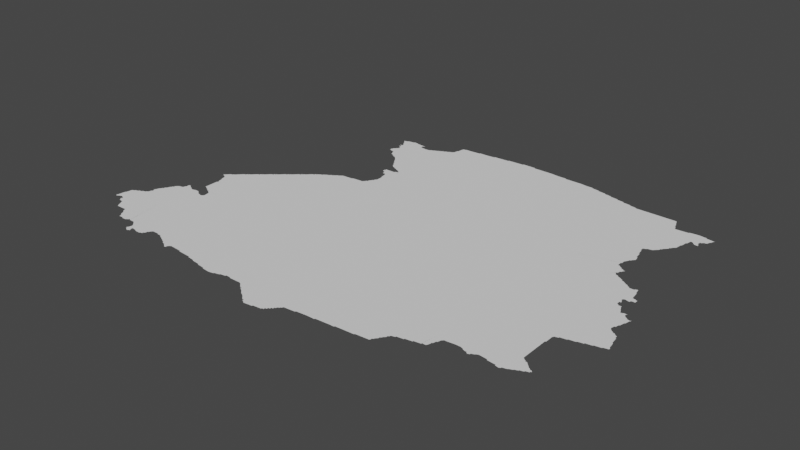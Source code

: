 # Source: lviv.blend  (saved by Blender 3.3.6; exported with 4.5.12 LTS)
import bpy
from mathutils import Matrix  # noqa: F401  (used for matrix-valued properties, if any)

bpy.ops.wm.read_factory_settings(use_empty=True)
scene = bpy.context.scene
scene.name = 'Scene'

# ---- collections
col_collection = bpy.data.collections.new('Collection'); scene.collection.children.link(col_collection)

# ---- node groups
ng_auto_smooth = bpy.data.node_groups.new('Auto Smooth', 'GeometryNodeTree')
_s = ng_auto_smooth.interface.new_socket(name='Geometry', in_out='OUTPUT', socket_type='NodeSocketGeometry')
_s = ng_auto_smooth.interface.new_socket(name='Geometry', in_out='INPUT', socket_type='NodeSocketGeometry')
_s = ng_auto_smooth.interface.new_socket(name='Angle', in_out='INPUT', socket_type='NodeSocketFloat')
_s.subtype = 'ANGLE'
_s.min_value = 0.0
_s.max_value = 3.142
ng_auto_smooth.is_modifier = True
_N = ng_auto_smooth.nodes; _L = ng_auto_smooth.links
n0 = _N.new('NodeGroupOutput'); n0.name = 'Group Output'; n0.location = (480, -100)
n1 = _N.new('NodeGroupInput'); n1.name = 'Group Input'; n1.location = (-420, -300)
n2 = _N.new('NodeGroupInput'); n2.name = 'Group Input.001'; n2.location = (-60, -100)
n3 = _N.new('GeometryNodeSetShadeSmooth'); n3.name = 'Set Shade Smooth'; n3.location = (120, -100)
n3.domain = 'EDGE'
n4 = _N.new('GeometryNodeSetShadeSmooth'); n4.name = 'Set Shade Smooth.001'; n4.location = (300, -100)
n5 = _N.new('GeometryNodeInputMeshEdgeAngle'); n5.name = 'Edge Angle'; n5.location = (-420, -220)
n6 = _N.new('GeometryNodeInputEdgeSmooth'); n6.name = 'Is Edge Smooth'; n6.location = (-60, -160)
n7 = _N.new('GeometryNodeInputShadeSmooth'); n7.name = 'Is Face Smooth'; n7.location = (-240, -340)
n8 = _N.new('FunctionNodeBooleanMath'); n8.name = 'Boolean Math'; n8.location = (-60, -220)
n9 = _N.new('FunctionNodeCompare'); n9.name = 'Compare'; n9.location = (-240, -180)
n9.operation = 'LESS_EQUAL'
_L.new(n5.outputs[0], n9.inputs[0])
_L.new(n4.outputs[0], n0.inputs[0])
_L.new(n1.outputs[1], n9.inputs[1])
_L.new(n9.outputs[0], n8.inputs[0])
_L.new(n7.outputs[0], n8.inputs[1])
_L.new(n2.outputs[0], n3.inputs[0])
_L.new(n6.outputs[0], n3.inputs[1])
_L.new(n3.outputs[0], n4.inputs[0])
_L.new(n8.outputs[0], n3.inputs[2])
n0.is_active_output = True

# ---- world
world_world = bpy.data.worlds.new('World'); scene.world = world_world
world_world.use_nodes = True; world_world.node_tree.nodes.clear()
_N = world_world.node_tree.nodes; _L = world_world.node_tree.links
n0 = _N.new('ShaderNodeOutputWorld'); n0.name = 'World Output'; n0.location = (300, 300)
n1 = _N.new('ShaderNodeBackground'); n1.name = 'Background'; n1.location = (10, 300)
n1.inputs[0].default_value = (0.05088, 0.05088, 0.05088, 1.0)
_L.new(n1.outputs[0], n0.inputs[0])
n0.is_active_output = True
world_world.color = (0.05088, 0.05088, 0.05088)
world_world.use_sun_shadow = False
world_world.sun_shadow_jitter_overblur = 0.0

# ---- meshes
me_mesh = bpy.data.meshes.new('Mesh')
me_mesh.from_pydata([(22.34, 48.32, -9.697e-08), (22.36, 48.28, -9.318e-08), (22.35, 48.31, -9.223e-08), (22.38, 48.25, -8.368e-08), (22.37, 48.27, -8.985e-08), (22.14, 48.42, -4.052e-08), (22.16, 48.4, -3.329e-08), (22.15, 48.41, -8.331e-08), (22.15, 48.43, -9.36e-08), (22.17, 48.41, -8.869e-08), (22.16, 48.52, -1.035e-07), (22.17, 48.53, -9.095e-08), (22.19, 48.42, -7.167e-08), (22.19, 48.43, -9.904e-08), (22.18, 48.6, -9.082e-08), (22.21, 48.43, -5.747e-08), (22.23, 48.43, -1.075e-07), (22.21, 48.43, -1.029e-07), (22.2, 48.42, -4.772e-08), (22.21, 48.61, -9.848e-08), (22.21, 48.62, -1.014e-07), (22.24, 48.42, -4.606e-08), (22.26, 48.38, -5.28e-08), (22.25, 48.39, -9.045e-08), (22.26, 48.4, -4.166e-07), (22.26, 48.41, -9.675e-08), (22.25, 48.63, -9.493e-08), (22.27, 48.36, -7.971e-08), (22.27, 48.37, -9.41e-08), (22.27, 48.4, -9.63e-08), (22.33, 48.35, -1.104e-07), (22.25, 48.64, -1.015e-07), (22.29, 48.65, -9.254e-08), (22.29, 48.66, -1.014e-07), (22.33, 48.67, -9.848e-08), (22.33, 48.68, -9.458e-08), (22.35, 48.69, -9.843e-08), (22.36, 48.73, -9.664e-08), (22.36, 48.75, -5.76e-08), (22.36, 48.77, -7.333e-08), (22.36, 48.78, -6.193e-08), (22.37, 48.73, -9.949e-08), (22.37, 48.75, -9.732e-08), (22.37, 48.79, -9.508e-08), (22.38, 48.82, -1.056e-07), (22.39, 48.83, -9.095e-08), (22.4, 48.85, -7.068e-08), (22.44, 48.25, -9.587e-08), (22.49, 48.25, -9.008e-08), (22.52, 48.22, -1.04e-07), (22.51, 48.25, -9.508e-08), (22.54, 48.2, -6.354e-08), (22.53, 48.21, -9.581e-08), (22.56, 48.16, -1.04e-07), (22.55, 48.19, -9.965e-08), (22.58, 48.14, -6.023e-08), (22.57, 48.15, -8.512e-08), (22.59, 48.11, -7.618e-08), (22.59, 48.13, -9.562e-08), (22.62, 48.11, -9.319e-08), (22.65, 48.1, -5.69e-08), (22.65, 48.11, -9.885e-08), (22.69, 48.1, -6.942e-08), (22.71, 48.11, -8.961e-08), (22.7, 48.1, -3.329e-08), (22.41, 48.85, -9.683e-08), (22.41, 48.87, -8.536e-08), (22.43, 48.89, -9.508e-08), (22.44, 48.92, -1.058e-07), (22.42, 48.88, -9.339e-08), (22.45, 48.93, -8.763e-08), (22.46, 48.95, -7.068e-08), (22.47, 48.95, -9.489e-08), (22.5, 49.0, -9.562e-08), (22.47, 48.97, -8.536e-08), (22.48, 48.98, -5.771e-08), (22.49, 48.99, -9.258e-08), (22.55, 49.01, -9.522e-08), (22.56, 49.03, -6.57e-08), (22.56, 49.04, -6.47e-08), (22.57, 49.05, -9.447e-08), (22.57, 49.09, -8.578e-08), (22.61, 49.07, -9.938e-08), (22.61, 49.08, -8.491e-08), (22.59, 49.09, -8.711e-08), (22.65, 49.05, -9.446e-08), (22.64, 49.06, -9.779e-08), (22.68, 49.04, -9.01e-08), (22.68, 49.04, -1.486e-07), (22.69, 49.04, -7.741e-08), (22.69, 49.04, -8.144e-08), (22.72, 49.05, -7.985e-08), (22.66, 49.52, -9.007e-08), (22.65, 49.53, -7.957e-08), (22.66, 49.54, -6.326e-08), (22.67, 49.55, -8.835e-08), (22.68, 49.56, -4.217e-08), (22.7, 49.5, -5.28e-08), (22.69, 49.51, -9.059e-08), (22.69, 49.57, -8.393e-08), (22.72, 49.44, -9.68e-08), (22.71, 49.49, -9.43e-08), (22.7, 49.58, -6.068e-08), (22.71, 49.59, -7.935e-08), (22.86, 47.99, -7.166e-08), (22.87, 47.98, -6.796e-08), (22.87, 47.99, -9.677e-08), (22.9, 47.96, -5.28e-08), (22.89, 47.97, -9.787e-08), (22.91, 47.96, -7.14e-08), (22.93, 47.99, -1.195e-07), (22.92, 47.96, -4.162e-08), (22.93, 47.97, -9.246e-08), (22.94, 47.97, -7.092e-08), (22.94, 47.98, -4.412e-08), (23.0, 48.0, -4.578e-08), (23.02, 48.0, -7.913e-08), (22.73, 48.12, -8.936e-08), (22.73, 48.13, -9.848e-08), (22.75, 48.12, -4.717e-08), (22.75, 48.13, -9.842e-08), (22.77, 48.12, -8.43e-08), (22.67, 48.63, -9.988e-08), (22.81, 48.12, -7.588e-08), (22.84, 48.1, -7.109e-08), (22.83, 48.11, -9.566e-08), (22.86, 48.0, -5.771e-08), (22.86, 48.08, -5.327e-08), (22.85, 48.09, -8.768e-08), (22.87, 48.01, -8.511e-08), (22.88, 48.05, -5.815e-08), (22.87, 48.07, -8.928e-08), (22.91, 48.05, -9.988e-08), (22.92, 48.01, -9.26e-08), (22.93, 48.01, -3.923e-08), (22.93, 48.01, -3.329e-08), (22.92, 48.02, -9.492e-08), (22.93, 48.02, -7.741e-08), (22.92, 48.0, -8.761e-08), (22.93, 48.0, -4.162e-08), (22.94, 48.02, -8.233e-08), (22.99, 48.01, -1.005e-07), (22.85, 49.0, -9.409e-08), (22.74, 49.18, -8.948e-08), (22.74, 49.35, -4.944e-08), (22.77, 49.05, -8.704e-08), (22.78, 49.16, -9.042e-08), (22.77, 49.17, -9.41e-08), (22.79, 49.03, -9.306e-08), (22.78, 49.04, -5.28e-08), (22.81, 49.01, -9.926e-08), (22.81, 49.02, -7.517e-08), (22.81, 49.14, -6.409e-08), (22.81, 49.15, -9.677e-08), (22.83, 49.01, -8.566e-08), (22.83, 49.13, -8.967e-08), (22.85, 49.12, -8.424e-08), (22.85, 49.13, -9.761e-08), (22.87, 49.0, -8.551e-08), (22.88, 49.1, -3.329e-08), (22.87, 49.11, -8.826e-08), (22.89, 49.01, -9.151e-08), (22.9, 49.03, -9.163e-08), (22.89, 49.09, -9.255e-08), (22.74, 49.38, -8.582e-08), (22.73, 49.43, -9.406e-08), (22.73, 49.59, -9.983e-08), (22.81, 49.36, -9.988e-08), (22.75, 49.35, -9.692e-08), (22.75, 49.37, -9.458e-08), (22.73, 49.6, -7.391e-08), (22.75, 49.61, -8.988e-08), (22.76, 49.62, -6.597e-08), (22.77, 49.63, -9.294e-08), (22.78, 49.64, -6.326e-08), (22.79, 49.65, -8.928e-08), (22.8, 49.66, -6.731e-08), (22.81, 49.67, -8.437e-08), (22.82, 49.68, -3.329e-08), (22.83, 49.69, -8.28e-08), (22.85, 49.69, -9.538e-08), (22.85, 49.71, -7.491e-08), (22.87, 49.71, -9.045e-08), (22.87, 49.72, -6.796e-08), (22.89, 49.73, -9.306e-08), (22.9, 49.74, -6.126e-08), (22.91, 49.75, -9.705e-08), (22.92, 49.76, -4.412e-08), (22.93, 49.77, -8.58e-08), (22.94, 49.78, -3.329e-08), (22.95, 49.79, -7.894e-08), (22.97, 49.79, -9.848e-08), (22.97, 49.81, -7.584e-08), (22.99, 49.81, -9.587e-08), (22.99, 49.82, -6.973e-08), (23.01, 49.83, -8.949e-08), (23.02, 49.84, -6.126e-08), (23.03, 49.85, -9.05e-08), (23.04, 49.86, -5.527e-08), (23.06, 48.0, -4.297e-08), (23.07, 48.01, -9.257e-08), (23.09, 48.03, -9.726e-08), (23.09, 48.01, -8.132e-08), (23.1, 48.03, -6.638e-08), (23.11, 48.05, -8.785e-08), (23.11, 48.07, -9.926e-08), (23.12, 48.07, -6.928e-08), (23.13, 48.09, -8.971e-08), (23.14, 48.1, -9.373e-08), (23.15, 48.11, -8.992e-08), (23.17, 48.11, -9.086e-08), (23.23, 48.11, -9.857e-08), (23.23, 48.1, -4.661e-08), (23.27, 48.1, -9.491e-08), (23.3, 48.08, -8.082e-08), (23.29, 48.09, -9.062e-08), (23.34, 48.06, -1.004e-07), (23.33, 48.07, -9.317e-08), (23.05, 49.87, -8.469e-08), (23.06, 49.88, -3.329e-08), (23.07, 49.89, -8.31e-08), (23.09, 49.89, -9.966e-08), (23.09, 49.91, -7.491e-08), (23.11, 49.91, -9.268e-08), (23.11, 49.92, -6.973e-08), (23.13, 49.93, -9.317e-08), (23.14, 49.94, -6.126e-08), (23.15, 49.95, -9.05e-08), (23.16, 49.96, -5.327e-08), (23.17, 49.97, -8.616e-08), (23.18, 49.98, -3.329e-08), (23.19, 49.99, -7.999e-08), (23.21, 49.99, -9.9e-08), (23.21, 50.01, -7.469e-08), (23.23, 50.01, -9.677e-08), (23.23, 50.02, -7.132e-08), (23.25, 50.03, -9.3e-08), (23.26, 50.04, -6.023e-08), (23.27, 50.05, -9.007e-08), (23.29, 50.07, -9.503e-08), (23.28, 50.06, -7.238e-08), (23.3, 50.08, -3.329e-08), (23.31, 50.09, -7.999e-08), (23.33, 50.09, -9.891e-08), (23.33, 50.11, -7.469e-08), (23.35, 50.11, -9.681e-08), (23.35, 50.12, -7.275e-08), (23.45, 48.0, -7.311e-08), (23.48, 47.98, -4.162e-08), (23.47, 47.99, -8.653e-08), (23.49, 47.97, -7.855e-08), (23.51, 47.97, -7.412e-08), (23.51, 47.99, -9.41e-08), (23.52, 48.0, -5.868e-08), (23.38, 48.04, -9.231e-08), (23.37, 48.05, -9.901e-08), (23.41, 48.02, -6.638e-08), (23.41, 48.03, -9.76e-08), (23.43, 48.01, -9.61e-08), (23.45, 48.01, -9.826e-08), (23.51, 48.03, -9.988e-08), (23.54, 48.02, -6.425e-08), (23.54, 48.02, -2.081e-08), (23.53, 48.01, -2.123e-07), (23.52, 48.01, -8.761e-08), (23.55, 48.02, -9.116e-08), (23.69, 48.01, -9.828e-08), (23.37, 50.13, -8.827e-08), (23.38, 50.14, -6.354e-08), (23.39, 50.15, -9.083e-08), (23.4, 50.16, -5.327e-08), (23.41, 50.17, -8.743e-08), (23.42, 50.18, -4.162e-08), (23.43, 50.19, -8.428e-08), (23.45, 50.19, -9.786e-08), (23.45, 50.21, -7.55e-08), (23.47, 50.21, -9.778e-08), (23.47, 50.22, -6.95e-08), (23.49, 50.23, -8.959e-08), (23.5, 50.24, -9.611e-08), (23.53, 50.25, -9.59e-08), (23.53, 50.26, -6.249e-08), (23.55, 50.27, -8.757e-08), (23.56, 50.28, -1.052e-07), (23.59, 50.29, -9.477e-08), (23.6, 50.3, -6.193e-08), (23.61, 50.31, -8.873e-08), (23.63, 50.31, -9.426e-08), (23.63, 50.32, -7.399e-08), (23.65, 50.33, -9.41e-08), (23.66, 50.34, -5.28e-08), (23.69, 50.35, -1e-07), (23.67, 50.35, -8.472e-08), (23.69, 48.0, -7.906e-08), (23.85, 47.99, -9.779e-08), (23.85, 47.98, -5.327e-08), (23.93, 47.97, -9.659e-08), (23.94, 47.96, -7.301e-08), (23.69, 50.36, -7.068e-08), (23.71, 50.37, -9.799e-08), (23.72, 50.38, -9.35e-08), (23.85, 50.39, -9.729e-08), (23.86, 50.4, -8.962e-08), (23.99, 50.41, -9.544e-08), (24.0, 50.42, -3.329e-08), (23.98, 50.78, -6.933e-08), (23.98, 50.81, -5.29e-08), (23.99, 50.81, -9.848e-08), (23.99, 50.83, -8.931e-08), (23.77, 51.2, -7.01e-08), (23.8, 51.18, -9.214e-08), (23.79, 51.19, -8.938e-08), (23.84, 51.16, -5.438e-08), (23.83, 51.17, -9.4e-08), (23.86, 51.14, -4.162e-08), (23.85, 51.15, -8.346e-08), (23.88, 51.11, -8.444e-08), (23.87, 51.13, -8.94e-08), (23.92, 51.23, -9.988e-08), (23.9, 51.08, -1.01e-07), (23.89, 51.11, -9.621e-08), (23.92, 51.05, -6.869e-08), (23.91, 51.07, -9.913e-08), (23.94, 51.02, -1.01e-07), (23.93, 51.05, -9.542e-08), (23.96, 50.99, -7.068e-08), (23.95, 51.01, -8.937e-08), (23.98, 50.96, -5.28e-08), (23.97, 50.97, -8.174e-08), (23.97, 50.99, -9.926e-08), (24.0, 50.94, -7.498e-08), (23.99, 50.95, -9.125e-08), (24.03, 47.95, -9.847e-08), (24.04, 47.94, -7.48e-08), (24.13, 47.93, -9.803e-08), (24.13, 47.92, -5.898e-08), (24.22, 47.91, -9.082e-08), (24.28, 47.92, -9.853e-08), (24.29, 47.93, -9.349e-08), (23.83, 49.09, -9.559e-08), (24.34, 47.94, -1.012e-07), (24.01, 50.43, -8.848e-08), (24.02, 50.45, -6.516e-08), (24.03, 50.45, -9.681e-08), (24.04, 50.48, -1.289e-07), (24.05, 50.49, -9.095e-08), (24.06, 50.51, -6.869e-08), (24.07, 50.51, -9.848e-08), (24.07, 50.53, -8.269e-08), (24.08, 50.54, -5.438e-08), (24.09, 50.55, -9.407e-08), (24.02, 50.73, -6.434e-08), (24.02, 50.75, -8.029e-08), (24.01, 50.77, -9.44e-08), (24.06, 50.72, -4.162e-08), (24.05, 50.73, -9.36e-08), (24.05, 50.83, -9.296e-08), (24.08, 50.64, -6.612e-08), (24.07, 50.71, -9.918e-08), (24.16, 50.81, -9.988e-08), (24.09, 50.57, -9.295e-08), (24.09, 50.63, -9.778e-08), (24.11, 50.83, -9.591e-08), (24.11, 50.84, -7.01e-08), (24.12, 50.88, -5.823e-08), (24.13, 50.85, -8.959e-08), (24.14, 50.86, -4.162e-08), (24.14, 50.87, -6.539e-08), (24.15, 50.86, -7.111e-08), (24.04, 50.92, -8.123e-08), (24.03, 50.93, -9.823e-08), (24.08, 50.9, -7.85e-08), (24.07, 50.91, -9.075e-08), (24.11, 50.89, -8.971e-08), (24.35, 47.95, -9.525e-08), (24.41, 47.96, -1.113e-07), (24.41, 47.97, -9.536e-08), (24.47, 47.96, -4.717e-08), (24.47, 47.97, -9.77e-08), (24.51, 47.96, -8.476e-08), (24.56, 47.96, -8.829e-08), (24.61, 47.96, -7.901e-08), (24.64, 47.94, -8.145e-08), (24.63, 47.95, -9.492e-08), (24.66, 47.92, -4.412e-08), (24.65, 47.93, -9.05e-08), (24.67, 47.91, -8.771e-08), (24.69, 47.89, -7.55e-08), (24.69, 47.91, -9.926e-08), (24.71, 47.88, -6.796e-08), (24.71, 47.89, -9.189e-08), (24.74, 47.86, -5.28e-08), (24.73, 47.87, -9.294e-08), (24.76, 47.84, -6.63e-08), (24.75, 47.85, -9.534e-08), (24.77, 47.83, -8.043e-08), (24.79, 47.82, -7.283e-08), (24.79, 47.83, -9.768e-08), (24.82, 47.8, -6.354e-08), (24.81, 47.81, -9.452e-08), (24.84, 47.78, -7.139e-08), (24.83, 47.79, -9.071e-08), (24.85, 47.77, -8.346e-08), (24.87, 47.75, -7.55e-08), (24.87, 47.77, -9.8e-08), (24.89, 47.74, -8.389e-08), (24.89, 47.75, -9.96e-08), (24.91, 47.73, -8.819e-08), (25.01, 47.74, -7.887e-08), (25.01, 47.75, -9.759e-08), (25.11, 47.76, -8.91e-08), (25.11, 47.77, -9.724e-08), (25.13, 47.77, -7.732e-08), (25.13, 47.79, -9.485e-08), (25.15, 47.79, -7.766e-08), (25.15, 47.81, -9.76e-08), (25.17, 47.83, -9.618e-08), (25.17, 47.81, -7.468e-08), (25.19, 47.83, -7.468e-08), (25.19, 47.85, -9.76e-08), (25.21, 47.87, -9.45e-08), (25.2, 47.85, -7.037e-08), (25.23, 47.88, -7.135e-08), (25.23, 47.89, -9.587e-08), (25.25, 47.91, -1.216e-07), (25.24, 47.89, -7.132e-08), (25.1, 48.87, -8.408e-08), (25.27, 47.91, -5.916e-10), (25.38, 47.92, -7.366e-08), (25.39, 47.93, -9.374e-08), (25.51, 47.94, -9.051e-08), (25.6, 47.94, -8.351e-08), (25.61, 47.95, -9.326e-08), (25.77, 47.96, -9.201e-08), (25.83, 47.97, -9.913e-08), (25.82, 47.96, -2.485e-08), (26.52, 50.45, -9.754e-08), (26.02, 47.98, -9.712e-08), (26.04, 47.98, -4.162e-08), (26.05, 47.99, -9.294e-08), (26.19, 48.0, -5.659e-08), (26.16, 48.11, -9.988e-08), (26.21, 48.01, -7.749e-08), (26.21, 48.03, -9.677e-08), (26.22, 48.03, -6.516e-08), (26.23, 48.05, -8.94e-08), (26.24, 48.06, -4.162e-08), (26.25, 48.07, -7.991e-08), (26.25, 48.09, -9.681e-08), (26.27, 48.11, -8.935e-08), (26.26, 48.09, -6.95e-08), (26.28, 48.12, -4.217e-08), (26.29, 48.13, -8.282e-08), (26.29, 48.15, -9.76e-08), (26.31, 48.17, -9.446e-08), (26.3, 48.15, -6.869e-08), (26.35, 48.18, -3.263e-08), (26.35, 48.19, -9.656e-08), (26.62, 48.44, -9.988e-08), (26.43, 48.2, -8.624e-08), (26.43, 48.21, -9.642e-08), (26.51, 48.22, -8.553e-08), (26.51, 48.23, -9.708e-08), (26.59, 48.24, -8.845e-08), (26.59, 48.25, -9.848e-08), (26.63, 48.25, -9.028e-08), (26.65, 48.29, -9.222e-08), (26.65, 48.31, -9.42e-08), (26.66, 48.31, -9.631e-08), (26.67, 48.35, -9.569e-08), (26.69, 48.39, -9.532e-08), (26.68, 48.35, -9.29e-08), (26.7, 48.4, -7.631e-08), (26.71, 48.41, -9.114e-08), (26.73, 48.41, -8.705e-08), (26.82, 48.42, -6.541e-08), (26.9, 49.12, -9.51e-08), (26.87, 48.42, 1.469e-07), (26.88, 48.42, -8.934e-08), (26.87, 48.42, -8.99e-08), (26.88, 48.42, -8.915e-08), (26.92, 48.4, -7.541e-08), (26.91, 48.41, -9.8e-08), (26.95, 48.39, -9.408e-08), (26.97, 48.38, -7.058e-08), (26.97, 48.39, -9.953e-08), (27.29, 48.57, -9.988e-08), (26.99, 48.37, -8.566e-08), (27.01, 48.38, -6.516e-08), (27.01, 48.39, -9.396e-08), (27.04, 48.4, -1.073e-07), (27.05, 48.41, -8.611e-08), (27.07, 48.42, -9.382e-08), (27.09, 48.42, -9.211e-08), (27.17, 48.41, -9.215e-08), (27.17, 48.4, -8.981e-08), (27.72, 49.51, -9.981e-08), (27.15, 50.29, -9.988e-08), (27.19, 50.55, -9.848e-08), (27.23, 50.89, -9.812e-08), (27.19, 50.57, -9.021e-08), (27.19, 50.61, -9.43e-08), (27.27, 51.6, -1.026e-07), (27.27, 48.39, -9.191e-08), (27.39, 48.63, -9.952e-08), (27.27, 48.38, -6.049e-08), (27.31, 48.37, -8.525e-08), (27.33, 48.38, -6.564e-08), (27.33, 48.39, -9.057e-08), (27.38, 48.4, -6.676e-08), (27.39, 48.41, -9.818e-08), (27.41, 48.61, -9.295e-08), (27.42, 48.42, -9.438e-08), (27.43, 48.43, -9.283e-08), (27.4, 48.62, -6.354e-08), (27.47, 48.57, -9.387e-08), (27.45, 48.59, -8.168e-08), (27.43, 48.59, -9.76e-08), (27.43, 48.6, -7.166e-08), (27.46, 48.44, -8.85e-08), (27.47, 48.45, -8.57e-08), (27.53, 48.51, -9.905e-08), (27.46, 48.58, -3.329e-08), (27.49, 48.55, -8.635e-08), (27.48, 48.56, -5.527e-08), (27.51, 48.46, -6.409e-08), (27.51, 48.47, -9.639e-08), (27.51, 48.53, -9.399e-08), (27.5, 48.54, -6.023e-08), (27.39, 48.65, -9.614e-08), (27.39, 48.8, -9.671e-08), (27.39, 48.95, -9.653e-08), (27.39, 48.74, -9.122e-08), (27.39, 48.88, -9.327e-08), (27.4, 48.96, -4.578e-08), (27.4, 49.01, -8.172e-08), (27.4, 49.05, -6.09e-08), (27.41, 49.07, -9.379e-08), (27.45, 49.08, -7.397e-08), (27.45, 49.09, -9.21e-08), (27.52, 49.1, -9.207e-08), (27.53, 49.11, -9.378e-08), (27.63, 49.83, -9.98e-08), (27.47, 50.25, -9.684e-08), (27.49, 50.23, -9.926e-08), (27.55, 49.95, -1.398e-08), (27.55, 49.99, -1.145e-07), (27.55, 50.01, -1.26e-07), (27.51, 50.23, -8.99e-08), (27.51, 50.23, -4.217e-08), (27.52, 50.23, 3.638e-07), (27.5, 50.23, -7.581e-08), (27.22, 50.54, -7.177e-08), (27.21, 50.55, -8.269e-08), (27.25, 50.4, -2.194e-08), (27.25, 50.41, -9.692e-08), (27.27, 50.43, -9.37e-08), (27.23, 50.53, -8.853e-08), (27.25, 50.4, -6.853e-08), (27.27, 50.45, -9.642e-08), (27.28, 50.49, -9.559e-08), (27.25, 50.51, -9.681e-08), (27.25, 50.52, -6.95e-08), (27.27, 50.37, -9.676e-08), (27.27, 50.38, -7.399e-08), (27.26, 50.41, -6.409e-08), (27.28, 50.5, -1.515e-07), (27.3, 50.36, -8.053e-08), (27.29, 50.37, -8.623e-08), (27.28, 50.45, -6.409e-08), (27.29, 50.47, -8.566e-08), (27.29, 50.49, -1.393e-07), (27.3, 50.49, -7.771e-08), (27.3, 50.48, -6.076e-08), (27.31, 50.35, -9.508e-08), (27.3, 50.49, -3.329e-08), (27.35, 50.33, -9.191e-08), (27.34, 50.34, -1.4e-07), (27.37, 50.31, -9.534e-08), (27.37, 50.32, -6.516e-08), (27.4, 50.3, -9.932e-08), (27.41, 50.29, -8.887e-08), (27.43, 50.27, -9.584e-08), (27.43, 50.28, -6.869e-08), (27.45, 50.27, -8.072e-08), (27.46, 50.26, -5.438e-08), (27.49, 50.24, -7.418e-08), (27.2, 50.61, -6.336e-08), (27.2, 50.65, -8.005e-08), (27.21, 50.67, -8.587e-08), (27.25, 50.73, -9.507e-08), (27.22, 50.68, -1.298e-07), (27.23, 50.71, -9.677e-08), (27.25, 50.81, -9.559e-08), (27.24, 50.89, -8.408e-08), (27.24, 50.71, -6.796e-08), (27.27, 50.77, -8.9e-08), (27.26, 50.81, -7.768e-08), (27.26, 50.74, -5.28e-08), (27.27, 50.75, -8.536e-08), (27.21, 50.97, -9.645e-08), (27.21, 51.01, -9.15e-08), (27.22, 50.96, -5.951e-08), (27.24, 51.02, -3.793e-08), (27.25, 51.03, -9.246e-08), (27.3, 51.04, -9.778e-08), (27.37, 51.13, -9.88e-08), (27.31, 51.05, -9.164e-08), (27.32, 51.06, -6.354e-08), (27.33, 51.07, -8.959e-08), (27.35, 51.11, -9.739e-08), (27.34, 51.08, -4.217e-08), (27.35, 51.09, -8.186e-08), (27.36, 51.11, -7.283e-08), (27.38, 51.14, -7.813e-08), (27.39, 51.15, -8.727e-08), (27.4, 51.16, -4.162e-08), (27.41, 51.17, -7.935e-08), (27.41, 51.19, -9.76e-08), (27.42, 51.19, -7.025e-08), (27.55, 48.48, -9.833e-08), (27.53, 48.52, -7.166e-08), (27.55, 48.49, -9.926e-08), (27.55, 48.51, -7.749e-08), (27.57, 48.49, -2.539e-08), (27.56, 48.49, -7.753e-08), (27.56, 48.49, -7.222e-08), (27.56, 48.5, -3.329e-08), (27.6, 49.12, -7.285e-08), (27.61, 49.13, -9.349e-08), (27.67, 49.14, -8.732e-08), (27.67, 49.15, -9.028e-08), (27.74, 49.16, -8.553e-08), (27.75, 49.17, -1.031e-07), (27.82, 49.18, -6.269e-08), (27.83, 49.19, -9.708e-08), (27.69, 49.72, -9.988e-08), (27.73, 49.49, -9.536e-08), (27.73, 49.55, -9.529e-08), (27.74, 49.48, -7.913e-08), (27.77, 49.45, -9.867e-08), (27.75, 49.47, -9.41e-08), (27.74, 49.55, -7.262e-08), (27.75, 49.59, -9.342e-08), (27.77, 49.46, -7.399e-08), (27.76, 49.6, -5.614e-08), (27.79, 49.45, -8.322e-08), (27.83, 49.39, -9.518e-08), (27.81, 49.43, -9.41e-08), (27.8, 49.44, -5.868e-08), (27.84, 49.39, -8.163e-08), (27.83, 49.42, -9.198e-08), (27.57, 49.89, -9.628e-08), (27.55, 49.91, -8.734e-08), (27.57, 49.9, -4.661e-08), (27.65, 49.79, -9.95e-08), (27.59, 49.89, -9.228e-08), (27.61, 49.87, -9.439e-08), (27.6, 49.89, 5.001e-08), (27.61, 49.89, -8.301e-08), (27.64, 49.82, -9.039e-08), (27.62, 49.86, -9.474e-08), (27.62, 49.89, -1.869e-07), (27.67, 49.79, -9.458e-08), (27.68, 49.8, -4.556e-08), (27.73, 49.75, -8.987e-08), (27.71, 49.77, -7.791e-08), (27.71, 49.79, -9.306e-08), (27.72, 49.8, -4.609e-08), (27.72, 49.76, -3.329e-08), (27.72, 49.8, -6.326e-08), (27.75, 49.73, -9.414e-08), (27.75, 49.74, -7.195e-08), (27.77, 49.65, -9.286e-08), (27.78, 49.66, -6.657e-08), (27.79, 49.71, -9.246e-08), (27.79, 49.72, -8.74e-08), (27.8, 49.72, -4.528e-08), (27.8, 49.73, -6.598e-08), (27.53, 50.23, -8.894e-08), (27.56, 49.98, -8.181e-08), (27.63, 50.08, -1.145e-07), (27.61, 50.09, -9.756e-08), (27.55, 50.23, -9.77e-08), (27.57, 49.95, -7.957e-08), (27.57, 50.02, -5.842e-08), (27.58, 50.25, -8.156e-08), (27.61, 50.01, -9.626e-08), (27.59, 50.19, -9.293e-08), (27.6, 50.18, -8.916e-08), (27.62, 50.01, -7.275e-08), (27.63, 50.03, -9.399e-08), (27.65, 50.03, -9.098e-08), (27.65, 50.07, -9.848e-08), (27.65, 50.08, -5.29e-08), (27.67, 50.03, -8.155e-08), (27.67, 50.07, -8.392e-08), (27.55, 50.24, -5.693e-08), (27.88, 49.2, 9.331e-09), (27.87, 49.23, -8.921e-08), (27.86, 49.3, -7.799e-08), (27.88, 49.22, -2.96e-07), (27.89, 49.2, -3.886e-08), (27.85, 49.31, -9.341e-08), (26.2, 48.0, 3.329e-08), (26.64, 48.26, -6.041e-08), (23.64, 51.32, -4.412e-08), (23.64, 51.33, -6.835e-08), (23.64, 51.5, -6.498e-08), (23.62, 51.5, -3.329e-08), (23.63, 51.5, -4.994e-08), (23.63, 51.5, -8.599e-08), (23.64, 51.5, -7.491e-08), (23.65, 51.3, -9.204e-08), (23.65, 51.31, -9.317e-08), (23.65, 51.33, -9.76e-08), (23.65, 51.35, -7.991e-08), (23.66, 51.36, -3.329e-08), (23.66, 51.45, -6.421e-08), (23.66, 51.46, -3.329e-08), (23.66, 51.5, -8.319e-08), (23.67, 51.37, -8.344e-08), (23.68, 51.38, -5.327e-08), (23.67, 51.45, -9.076e-08), (23.67, 51.47, -6.738e-08), (23.67, 51.48, -4.162e-08), (23.67, 51.48, -7.602e-08), (23.67, 51.46, -7.222e-08), (23.67, 51.49, -9.677e-08), (23.68, 51.5, -1.162e-07), (23.68, 51.5, -6.554e-08), (23.67, 51.51, -6.076e-08), (23.67, 51.52, -5.28e-08), (23.68, 51.52, -9.801e-08), (23.62, 51.6, -6.966e-08), (23.61, 51.62, -3.108e-08), (23.64, 51.57, -7.311e-08), (23.63, 51.59, -9.21e-08), (23.66, 51.54, -8.211e-08), (23.65, 51.55, -8.595e-08), (23.65, 51.57, -9.743e-08), (23.65, 51.63, -9.387e-08), (23.67, 51.53, -9.597e-08), (23.66, 51.64, -5.947e-08), (23.69, 51.29, -9.22e-08), (23.69, 51.39, -8.425e-08), (23.7, 51.41, -1.204e-07), (23.7, 51.42, -6.677e-08), (23.69, 51.43, -7.201e-08), (23.69, 51.45, -9.836e-08), (23.79, 51.65, -1.362e-07), (23.72, 51.26, -9.29e-08), (23.71, 51.29, -9.597e-08), (23.74, 51.36, -9.988e-08), (23.7, 51.41, -7.741e-08), (23.74, 51.22, -9.336e-08), (23.73, 51.25, -9.597e-08), (23.75, 51.21, -8.437e-08), (23.77, 51.21, -9.848e-08), (24.08, 51.29, -9.988e-08), (23.89, 51.59, -9.89e-08), (23.73, 51.65, -8.977e-08), (23.74, 51.66, -7.051e-08), (23.75, 51.66, -6.948e-08), (23.78, 51.66, -2.892e-08), (23.91, 51.64, -9.27e-08), (23.89, 51.6, -5.077e-08), (23.89, 51.61, -5.264e-08), (23.9, 51.6, -4.714e-08), (23.89, 51.62, -6.909e-08), (23.89, 51.63, -9.926e-08), (23.91, 51.63, -7.577e-08), (23.99, 51.58, -8.768e-08), (25.96, 51.4, -9.496e-08), (24.03, 51.59, -9.788e-08), (24.04, 51.6, -9.004e-08), (24.07, 51.61, -9.597e-08), (24.08, 51.62, -8.517e-08), (24.11, 51.63, -9.419e-08), (24.12, 51.64, -8.202e-08), (24.15, 51.65, -9.419e-08), (24.16, 51.66, -8.539e-08), (24.19, 51.67, -9.339e-08), (24.2, 51.68, -7.75e-08), (24.23, 51.69, -9.317e-08), (24.24, 51.7, -8.976e-08), (24.27, 51.71, -9.317e-08), (24.28, 51.72, -4.412e-08), (24.29, 51.73, -9.192e-08), (24.3, 51.78, -8.166e-08), (24.31, 51.79, -9.897e-08), (24.32, 51.86, -9.901e-08), (24.35, 51.87, -9.965e-08), (24.33, 51.87, -9.135e-08), (24.36, 51.88, -1.419e-08), (24.42, 51.88, -9.164e-08), (24.55, 51.89, -9.451e-08), (24.55, 51.9, -5.612e-08), (24.63, 51.9, -9.021e-08), (24.75, 51.91, -9.364e-08), (24.75, 51.92, -7.14e-08), (24.93, 51.93, -9.442e-08), (24.94, 51.94, -6.929e-08), (25.23, 51.96, -9.795e-08), (25.13, 51.95, -9.827e-08), (25.13, 51.96, -7.526e-08), (25.19, 51.96, -7.656e-08), (25.29, 51.96, -6.256e-08), (25.29, 51.95, -9.482e-08), (25.39, 51.95, -9.631e-08), (25.46, 51.95, -9.123e-08), (25.53, 51.95, -9.189e-08), (25.62, 51.94, -9.463e-08), (25.68, 51.94, -9.019e-08), (25.72, 51.94, -4.754e-08), (25.73, 51.93, -9.6e-08), (25.78, 51.93, -9.343e-08), (25.84, 51.93, -9.439e-08), (25.93, 51.93, -9.442e-08), (26.19, 51.79, -9.988e-08), (26.0, 51.92, -9.643e-08), (26.05, 51.92, -8.891e-08), (26.08, 51.92, -4.298e-08), (26.09, 51.91, -9.257e-08), (26.17, 51.9, -9.589e-08), (26.17, 51.89, -9.434e-08), (26.26, 51.88, -8.179e-08), (26.35, 51.85, -9.594e-08), (26.44, 51.84, -8.255e-08), (26.53, 51.81, -9.975e-08), (26.45, 51.83, -9.784e-08), (26.53, 51.82, -9.614e-08), (26.62, 51.8, -8.937e-08), (26.27, 51.87, -9.257e-08), (26.35, 51.86, -1.094e-07), (26.63, 51.79, -8.821e-08), (26.71, 51.77, -9.692e-08), (26.7, 51.78, -4.606e-08), (26.73, 51.77, -9.073e-08), (26.76, 51.77, 1.11e-07), (26.76, 51.77, -6.401e-08), (26.74, 51.77, -6.326e-08), (26.77, 51.77, -9.177e-08), (26.95, 51.77, -9.287e-08), (27.0, 51.77, -9.591e-08), (27.21, 51.71, -9.986e-08), (27.19, 51.75, -9.926e-08), (27.19, 51.77, -8.317e-08), (27.43, 51.21, -9.294e-08), (27.44, 51.22, -5.28e-08), (27.45, 51.23, -9.224e-08), (27.46, 51.24, -4.733e-08), (27.47, 51.31, -9.106e-08), (27.49, 51.39, -9.78e-08), (27.48, 51.32, -8.317e-08), (27.5, 51.39, -5.76e-08), (27.51, 51.45, -9.977e-08), (27.24, 51.65, -9.244e-08), (27.2, 51.75, -6.733e-08), (27.23, 51.65, -9.183e-08), (27.22, 51.7, -7.412e-08), (27.25, 51.61, -9.328e-08), (27.41, 51.61, -9.548e-08), (27.41, 51.62, -7.156e-08), (27.52, 51.63, -9.594e-08), (27.54, 51.44, -5.28e-08), (27.53, 51.45, -9.215e-08), (27.56, 51.42, -6.641e-08), (27.55, 51.43, -1.357e-07), (27.59, 51.49, -9.797e-08), (27.57, 51.41, -7.814e-08), (27.59, 51.41, -9.148e-08), (27.6, 51.44, -8.705e-08), (27.59, 51.45, -9.603e-08), (27.59, 51.48, -9.316e-08), (27.59, 51.47, 6.797e-10), (27.6, 51.48, -2.412e-08), (27.59, 51.46, -6.859e-08), (27.61, 51.41, -8.283e-08), (27.61, 51.49, -8.437e-08), (27.62, 51.5, -5.868e-08), (27.63, 51.51, -9.419e-08), (27.65, 51.51, -7.92e-08), (27.66, 51.52, -9.115e-08), (27.61, 51.61, -1.005e-07), (27.6, 51.62, -6.852e-08), (27.67, 51.55, -9.693e-08), (27.68, 51.56, -9.458e-08), (27.69, 51.59, -9.419e-08), (27.7, 51.6, -5.868e-08), (27.7, 51.6, -6.598e-08)], [(709, 710), (698, 702), (710, 711), (572, 575)], [(122, 1, 2), (7, 9, 6), (10, 7, 8), (10, 12, 9), (16, 13, 10), (20, 16, 19), (25, 21, 16), (20, 26, 16), (29, 22, 23), (29, 30, 27), (122, 0, 30), (122, 29, 25), (122, 2, 0), (31, 122, 26), (33, 122, 32), (34, 35, 122), (43, 42, 39), (44, 42, 43), (52, 49, 50), (54, 56, 53), (61, 59, 58), (63, 62, 61), (63, 64, 62), (54, 117, 61), (46, 42, 45), (122, 36, 41), (122, 41, 42), (65, 122, 42), (69, 122, 65), (68, 122, 67), (72, 122, 70), (73, 122, 72), (75, 72, 74), (76, 73, 72), (122, 73, 77), (78, 122, 77), (82, 122, 79), (80, 82, 79), (81, 82, 80), (87, 122, 85), (90, 122, 89), (94, 92, 93), (95, 98, 92), (96, 99, 95), (166, 98, 99), (108, 105, 106), (110, 107, 108), (110, 111, 109), (114, 112, 110), (54, 118, 117), (54, 120, 118), (122, 119, 120), (125, 123, 122), (126, 106, 104), (132, 127, 128), (125, 128, 124), (129, 108, 106), (130, 132, 129), (132, 130, 131), (133, 108, 132), (138, 108, 133), (141, 140, 132), (116, 115, 141), (148, 122, 145), (339, 147, 143), (151, 122, 148), (154, 122, 150), (155, 152, 153), (122, 142, 158), (339, 159, 160), (339, 160, 156), (339, 162, 163), (339, 122, 161), (339, 161, 162), (166, 100, 101), (166, 101, 98), (103, 166, 102), (166, 165, 100), (169, 167, 168), (167, 169, 164), (339, 167, 166), (339, 166, 171), (173, 339, 171), (174, 339, 173), (177, 339, 176), (178, 179, 177), (180, 339, 179), (182, 339, 180), (186, 339, 182), (184, 186, 182), (185, 186, 184), (187, 188, 186), (339, 186, 188), (191, 339, 188), (192, 339, 191), (194, 195, 193), (201, 202, 200), (122, 203, 201), (122, 206, 205), (208, 207, 122), (211, 210, 122), (213, 212, 211), (339, 213, 122), (255, 216, 217), (255, 217, 339), (197, 339, 195), (198, 339, 197), (219, 220, 218), (221, 339, 220), (222, 223, 221), (339, 221, 223), (225, 339, 223), (226, 339, 225), (228, 339, 227), (230, 339, 229), (231, 232, 339), (234, 339, 232), (235, 236, 234), (237, 238, 236), (239, 339, 238), (242, 243, 239), (243, 339, 239), (249, 251, 250), (258, 256, 257), (258, 257, 339), (260, 247, 259), (260, 259, 258), (260, 258, 339), (260, 252, 249), (260, 253, 252), (260, 261, 263), (245, 339, 243), (246, 339, 245), (269, 339, 267), (270, 339, 269), (272, 273, 271), (274, 339, 273), (276, 339, 274), (275, 276, 274), (278, 339, 276), (280, 339, 279), (281, 282, 280), (283, 339, 282), (283, 284, 339), (285, 286, 284), (291, 339, 287), (289, 291, 287), (290, 291, 289), (296, 295, 294), (339, 294, 266), (339, 296, 294), (299, 339, 291), (298, 299, 291), (302, 339, 301), (339, 302, 303), (318, 312, 313), (318, 313, 310), (318, 314, 315), (322, 319, 320), (322, 320, 318), (759, 326, 323), (759, 323, 324), (759, 328, 329), (759, 329, 326), (339, 340, 338), (334, 332, 339), (304, 339, 303), (342, 339, 341), (344, 426, 343), (346, 426, 345), (348, 426, 347), (349, 350, 348), (307, 353, 305), (308, 353, 307), (359, 352, 353), (356, 353, 308), (359, 354, 355), (359, 355, 352), (426, 360, 361), (426, 350, 360), (358, 426, 361), (365, 359, 362), (366, 359, 365), (759, 331, 328), (759, 322, 318), (759, 372, 370), (759, 373, 371), (759, 367, 364), (339, 375, 374), (379, 377, 378), (426, 380, 339), (426, 759, 773), (386, 384, 385), (426, 385, 382), (426, 387, 388), (394, 391, 392), (394, 392, 390), (397, 395, 393), (399, 396, 397), (426, 397, 394), (401, 398, 399), (426, 399, 397), (404, 402, 400), (406, 403, 404), (405, 408, 407), (426, 413, 411), (426, 415, 413), (416, 417, 415), (426, 418, 416), (420, 421, 419), (424, 425, 423), (426, 428, 427), (426, 430, 429), (426, 431, 430), (426, 433, 432), (434, 435, 433), (441, 437, 426), (441, 440, 439), (441, 442, 440), (441, 444, 443), (476, 426, 436), (441, 446, 445), (449, 450, 448), (441, 451, 449), (454, 455, 453), (457, 454, 441), (426, 460, 459), (458, 426, 476), (458, 464, 463), (458, 468, 467), (470, 469, 458), (470, 471, 469), (458, 473, 472), (458, 474, 473), (458, 475, 474), (476, 477, 475), (479, 477, 476), (482, 480, 476), (485, 483, 482), (486, 482, 476), (485, 488, 487), (485, 491, 490), (486, 494, 493), (486, 495, 494), (499, 436, 773), (506, 505, 503), (486, 508, 506), (511, 486, 504), (514, 511, 504), (517, 486, 511), (521, 486, 515), (523, 521, 515), (521, 526, 520), (527, 521, 523), (533, 530, 476), (476, 536, 535), (476, 539, 538), (541, 539, 476), (542, 496, 476), (547, 476, 543), (544, 547, 543), (549, 547, 551), (550, 547, 548), (553, 436, 498), (557, 436, 552), (559, 556, 436), (561, 436, 557), (554, 563, 497), (556, 565, 555), (566, 560, 561), (567, 497, 563), (560, 569, 559), (574, 476, 567), (577, 476, 574), (578, 476, 576), (579, 578, 576), (580, 476, 578), (581, 476, 580), (582, 476, 581), (584, 543, 582), (436, 591, 589), (590, 592, 436), (590, 595, 592), (596, 590, 436), (600, 499, 773), (602, 499, 600), (773, 603, 601), (773, 604, 603), (773, 605, 604), (773, 608, 607), (610, 773, 606), (773, 611, 609), (610, 612, 773), (606, 613, 610), (615, 606, 502), (502, 617, 615), (621, 521, 527), (623, 620, 521), (626, 624, 625), (627, 622, 623), (476, 628, 541), (476, 630, 629), (476, 631, 630), (633, 632, 631), (635, 634, 633), (633, 476, 496), (637, 633, 496), (638, 496, 636), (640, 633, 637), (641, 637, 639), (644, 640, 641), (648, 633, 646), (651, 647, 633), (651, 633, 648), (652, 542, 476), (654, 652, 653), (655, 496, 542), (657, 542, 652), (636, 496, 655), (660, 655, 542), (661, 542, 657), (658, 662, 659), (663, 636, 655), (664, 636, 663), (664, 667, 636), (669, 665, 666), (668, 670, 667), (673, 643, 636), (672, 636, 665), (675, 636, 671), (636, 674, 673), (676, 675, 671), (676, 677, 675), (681, 685, 547), (687, 685, 681), (688, 689, 547), (689, 682, 547), (681, 690, 687), (693, 692, 681), (696, 692, 693), (697, 686, 683), (700, 699, 633), (699, 701, 698), (700, 633, 703), (715, 706, 707), (720, 708, 712), (713, 714, 715), (716, 713, 715), (717, 721, 716), (719, 723, 718), (750, 729, 730), (740, 736, 737), (741, 737, 734), (735, 741, 734), (750, 740, 741), (753, 713, 721), (724, 749, 723), (750, 726, 728), (729, 750, 728), (753, 744, 713), (745, 753, 721), (753, 754, 747), (753, 751, 752), (759, 753, 748), (753, 756, 751), (311, 309, 758), (318, 758, 755), (759, 755, 753), (750, 742, 738), (750, 738, 740), (764, 762, 763), (760, 759, 750), (765, 771, 770), (772, 774, 759), (775, 773, 774), (778, 773, 777), (782, 773, 781), (784, 785, 773), (786, 773, 785), (787, 773, 786), (789, 790, 788), (791, 792, 790), (794, 795, 792), (795, 796, 792), (773, 792, 796), (798, 773, 797), (798, 799, 773), (800, 773, 799), (800, 801, 773), (803, 804, 806), (808, 803, 807), (809, 773, 808), (811, 773, 810), (817, 773, 816), (818, 773, 817), (820, 773, 818), (823, 819, 822), (824, 819, 823), (825, 819, 824), (829, 773, 819), (828, 819, 827), (830, 829, 819), (834, 819, 833), (838, 773, 836), (841, 839, 773), (839, 840, 773), (843, 773, 842), (502, 619, 618), (853, 502, 856), (502, 849, 848), (858, 845, 846), (859, 857, 773), (860, 859, 773), (860, 773, 845), (861, 773, 857), (502, 773, 861), (864, 856, 863), (869, 866, 856), (868, 866, 869), (872, 870, 867), (873, 867, 868), (869, 874, 868), (869, 880, 879), (884, 869, 864), (884, 881, 869), (883, 882, 881), (884, 887, 886), (884, 889, 888), (15, 18, 13), (16, 15, 13), (29, 23, 24), (122, 87, 89), (134, 138, 133), (139, 110, 138), (140, 135, 137), (132, 137, 136), (132, 140, 137), (263, 264, 260), (265, 262, 260), (367, 359, 368), (480, 479, 476), (551, 547, 544), (555, 558, 554), (572, 570, 571), (573, 570, 572), (626, 625, 622), (658, 657, 656), (679, 547, 550), (712, 708, 711), (724, 723, 727), (728, 726, 725), (729, 728, 720), (733, 730, 731), (742, 733, 732), (749, 724, 726), (750, 730, 733), (748, 753, 747), (766, 760, 750), (768, 760, 766), (770, 769, 750), (841, 773, 838), (842, 773, 840), (875, 868, 874), (877, 873, 868), (869, 876, 874), (122, 4, 1), (122, 3, 4), (5, 8, 7), (10, 9, 7), (10, 11, 16), (10, 13, 12), (16, 17, 15), (14, 16, 11), (14, 19, 16), (26, 122, 16), (29, 28, 22), (29, 27, 28), (122, 25, 16), (29, 122, 30), (31, 32, 122), (33, 34, 122), (37, 41, 36), (39, 42, 38), (40, 43, 39), (36, 122, 35), (44, 45, 42), (122, 47, 3), (122, 48, 47), (122, 50, 48), (122, 52, 50), (52, 54, 51), (56, 58, 55), (122, 54, 52), (58, 59, 57), (54, 58, 56), (54, 61, 58), (61, 62, 60), (117, 63, 61), (46, 65, 42), (66, 69, 65), (67, 122, 69), (68, 70, 122), (71, 72, 70), (75, 76, 72), (78, 79, 122), (81, 83, 82), (81, 84, 83), (85, 122, 82), (86, 85, 82), (88, 87, 85), (90, 91, 122), (94, 95, 92), (95, 99, 98), (98, 101, 97), (99, 102, 166), (110, 109, 107), (110, 112, 111), (114, 113, 112), (122, 121, 119), (54, 122, 120), (122, 123, 121), (126, 129, 106), (132, 131, 127), (125, 132, 128), (129, 132, 108), (136, 133, 132), (122, 132, 125), (138, 110, 108), (122, 141, 132), (91, 145, 122), (149, 148, 145), (339, 146, 147), (151, 150, 122), (339, 153, 146), (154, 142, 122), (339, 155, 153), (339, 157, 155), (339, 156, 157), (158, 161, 122), (339, 163, 159), (167, 143, 144), (144, 168, 167), (165, 167, 164), (166, 167, 165), (167, 339, 143), (170, 171, 166), (172, 173, 171), (174, 175, 339), (175, 176, 339), (177, 179, 339), (181, 182, 180), (183, 184, 182), (189, 190, 188), (190, 191, 188), (192, 193, 339), (193, 195, 339), (196, 197, 195), (116, 141, 199), (141, 200, 199), (141, 201, 200), (122, 201, 141), (122, 204, 203), (122, 205, 204), (122, 207, 206), (122, 209, 208), (209, 122, 210), (122, 213, 211), (339, 215, 213), (339, 214, 215), (339, 217, 214), (198, 218, 339), (218, 220, 339), (224, 225, 223), (226, 227, 339), (228, 229, 339), (230, 231, 339), (233, 234, 232), (234, 236, 339), (236, 238, 339), (238, 240, 239), (241, 242, 239), (244, 245, 243), (249, 250, 248), (249, 252, 251), (339, 254, 255), (339, 257, 254), (260, 249, 247), (260, 264, 253), (260, 262, 261), (339, 265, 260), (339, 266, 265), (246, 267, 339), (268, 269, 267), (270, 271, 339), (271, 273, 339), (277, 278, 276), (278, 279, 339), (280, 282, 339), (284, 286, 339), (286, 287, 339), (288, 289, 287), (290, 292, 291), (339, 297, 296), (266, 294, 293), (300, 339, 299), (300, 301, 339), (306, 307, 305), (318, 315, 312), (318, 317, 314), (318, 316, 317), (318, 320, 316), (322, 324, 321), (326, 329, 325), (322, 759, 324), (328, 331, 327), (339, 332, 297), (332, 334, 333), (334, 336, 335), (337, 336, 334), (337, 339, 338), (339, 337, 334), (304, 341, 339), (342, 343, 339), (343, 426, 339), (344, 345, 426), (346, 347, 426), (348, 350, 426), (352, 355, 351), (356, 359, 353), (359, 358, 354), (358, 361, 357), (356, 362, 359), (363, 365, 362), (366, 368, 359), (367, 759, 359), (359, 426, 358), (759, 426, 359), (759, 330, 331), (759, 370, 330), (370, 372, 369), (759, 371, 372), (759, 364, 373), (339, 374, 340), (339, 376, 375), (339, 378, 376), (339, 379, 378), (339, 380, 379), (426, 381, 380), (426, 383, 381), (426, 382, 383), (426, 386, 385), (426, 388, 386), (426, 390, 387), (390, 392, 389), (426, 394, 390), (394, 397, 393), (426, 401, 399), (426, 400, 401), (426, 404, 400), (426, 406, 404), (405, 406, 408), (406, 409, 408), (426, 409, 406), (409, 411, 410), (426, 411, 409), (411, 413, 412), (413, 415, 414), (426, 416, 415), (426, 419, 418), (426, 420, 419), (420, 423, 422), (420, 424, 423), (426, 424, 420), (426, 427, 424), (426, 429, 428), (773, 436, 426), (431, 426, 432), (426, 434, 433), (437, 439, 438), (426, 437, 434), (441, 439, 437), (440, 442, 704), (441, 443, 442), (441, 445, 444), (441, 447, 446), (441, 448, 447), (441, 449, 448), (441, 452, 451), (441, 453, 452), (441, 454, 453), (454, 457, 456), (426, 457, 441), (426, 459, 457), (458, 460, 426), (460, 462, 461), (458, 462, 460), (458, 463, 462), (458, 465, 464), (466, 705, 465), (458, 466, 465), (458, 467, 466), (458, 469, 468), (458, 472, 470), (458, 476, 475), (480, 482, 478), (482, 483, 481), (486, 485, 482), (485, 487, 484), (485, 489, 488), (485, 490, 489), (492, 491, 485), (486, 492, 485), (486, 493, 492), (497, 476, 436), (500, 498, 436), (436, 501, 500), (436, 587, 501), (486, 503, 495), (486, 506, 503), (506, 508, 507), (510, 508, 486), (510, 509, 508), (510, 513, 512), (486, 513, 510), (516, 515, 486), (517, 516, 486), (518, 517, 511), (513, 520, 519), (486, 520, 513), (521, 520, 486), (522, 515, 516), (524, 523, 515), (520, 526, 525), (528, 527, 523), (486, 529, 504), (476, 530, 486), (532, 529, 486), (530, 532, 486), (531, 533, 476), (535, 531, 476), (531, 535, 534), (476, 537, 536), (476, 538, 537), (539, 541, 540), (546, 545, 476), (547, 546, 476), (549, 548, 547), (553, 552, 436), (555, 554, 497), (556, 555, 497), (436, 556, 497), (560, 559, 436), (561, 560, 436), (562, 561, 557), (554, 564, 563), (567, 476, 497), (568, 567, 563), (560, 570, 569), (571, 570, 560), (577, 576, 476), (582, 543, 476), (583, 582, 581), (585, 543, 584), (586, 544, 543), (436, 588, 587), (436, 589, 588), (436, 592, 591), (594, 593, 436), (499, 594, 436), (597, 596, 436), (593, 597, 436), (590, 599, 598), (596, 599, 590), (773, 601, 600), (502, 606, 773), (773, 607, 605), (773, 609, 608), (773, 612, 611), (615, 614, 606), (615, 617, 616), (502, 618, 617), (521, 620, 526), (623, 622, 620), (627, 626, 622), (476, 629, 628), (476, 633, 631), (641, 640, 637), (638, 643, 642), (646, 633, 640), (649, 648, 646), (650, 703, 633), (647, 650, 633), (653, 652, 476), (656, 657, 652), (658, 659, 657), (643, 638, 636), (666, 665, 636), (636, 667, 666), (664, 668, 667), (672, 671, 636), (643, 673, 645), (636, 675, 674), (676, 678, 677), (545, 653, 476), (546, 680, 545), (682, 681, 547), (679, 683, 547), (680, 684, 545), (683, 686, 547), (686, 688, 547), (681, 691, 690), (681, 692, 691), (694, 693, 681), (696, 695, 692), (633, 699, 635), (635, 699, 698), (715, 714, 706), (716, 721, 713), (719, 727, 723), (720, 728, 708), (741, 740, 737), (740, 738, 739), (741, 743, 750), (722, 745, 721), (750, 749, 726), (753, 752, 744), (746, 753, 745), (746, 754, 753), (750, 748, 749), (750, 759, 748), (753, 755, 756), (755, 758, 757), (318, 311, 758), (759, 318, 755), (318, 310, 311), (750, 733, 742), (743, 761, 750), (761, 762, 750), (764, 750, 762), (750, 767, 766), (750, 769, 767), (765, 770, 750), (772, 759, 760), (774, 773, 759), (775, 776, 773), (776, 777, 773), (778, 779, 773), (779, 780, 773), (780, 781, 773), (782, 783, 773), (783, 784, 773), (787, 788, 773), (788, 790, 773), (792, 773, 790), (791, 793, 792), (796, 797, 773), (801, 802, 773), (802, 804, 773), (804, 803, 773), (805, 806, 804), (808, 773, 803), (810, 773, 809), (812, 773, 811), (813, 773, 812), (814, 773, 813), (814, 815, 773), (816, 773, 815), (820, 819, 773), (821, 819, 820), (822, 819, 821), (826, 819, 825), (828, 830, 819), (831, 829, 830), (832, 773, 829), (826, 833, 819), (834, 827, 819), (835, 773, 832), (836, 773, 835), (837, 836, 835), (844, 773, 843), (844, 845, 773), (846, 845, 844), (847, 846, 844), (502, 848, 619), (502, 850, 849), (502, 852, 850), (850, 852, 851), (502, 854, 852), (853, 854, 502), (853, 856, 855), (862, 856, 502), (862, 863, 856), (866, 868, 865), (872, 871, 870), (873, 872, 867), (875, 877, 868), (872, 878, 871), (869, 881, 880), (864, 869, 856), (885, 884, 864), (884, 883, 881), (886, 883, 884), (884, 888, 887), (884, 890, 889)])
me_mesh.update()

# ---- objects
ob_mycurve = bpy.data.objects.new('myCurve', me_mesh)

# ---- transforms, parenting, visibility, modifiers, constraints
ob_mycurve.location = (0.0, 0.0, 0.0)
_m = ob_mycurve.modifiers.new('Auto Smooth', 'NODES')
_m.node_group = ng_auto_smooth
_gi = [s.identifier for s in ng_auto_smooth.interface.items_tree if s.item_type == 'SOCKET' and s.in_out == 'INPUT']
_m[_gi[1]] = 3.142  # Angle

# ---- collection membership
scene.collection.objects.link(ob_mycurve)

# ---- scene / render settings (as saved in the file)
scene.frame_start = 1; scene.frame_end = 250; scene.frame_set(1)
scene.render.engine = 'BLENDER_EEVEE_NEXT'
scene.cycles.sampling_pattern = 'TABULATED_SOBOL'
scene.cycles.use_light_tree = False
scene.view_settings.view_transform = 'Filmic'
bpy.context.view_layer.update()

# ---- added for rendering (the .blend has no active camera and no usable light): camera, sun
cam_auto = bpy.data.cameras.new('AutoCamera')
cam_auto.lens = 50.0
cam_auto.sensor_width = 36.0
cam_auto.clip_end = 1000.0
ob_auto_camera = bpy.data.objects.new('AutoCamera', cam_auto)
scene.collection.objects.link(ob_auto_camera)
ob_auto_camera.location = (31.6127, 41.9278, 5.28044)
ob_auto_camera.rotation_euler = (1.09748, -7.21219e-08, 0.694738)
scene.camera = ob_auto_camera
light_auto_sun = bpy.data.lights.new('AutoSun', 'SUN')
light_auto_sun.energy = 3.0
light_auto_sun.angle = 0.0523599
ob_auto_sun = bpy.data.objects.new('AutoSun', light_auto_sun)
scene.collection.objects.link(ob_auto_sun)
ob_auto_sun.rotation_euler = (0.872665, 0.174533, 0.523599)
bpy.context.view_layer.update()
